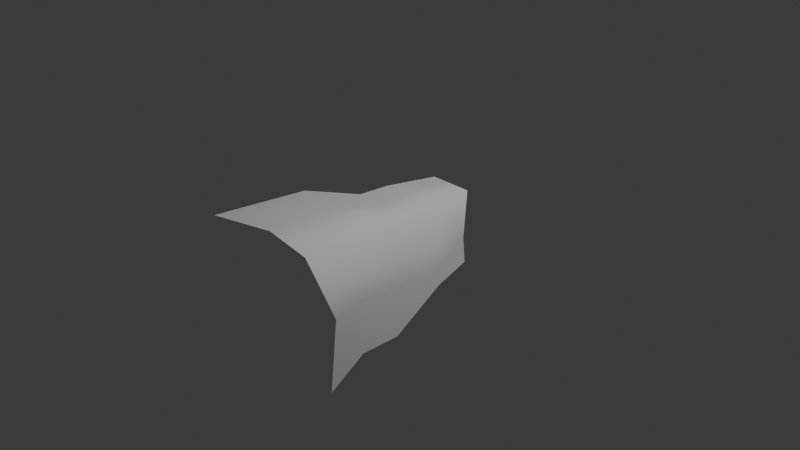 # Source: rope_net_resting.blend  (saved by Blender 4.1.23; exported with 4.5.12 LTS)
import bpy
from mathutils import Matrix  # noqa: F401  (used for matrix-valued properties, if any)

bpy.ops.wm.read_factory_settings(use_empty=True)
scene = bpy.context.scene
scene.name = 'Scene'

# ---- collections
col_collection = bpy.data.collections.new('Collection'); scene.collection.children.link(col_collection)

# ---- world
world_world = bpy.data.worlds.new('World'); scene.world = world_world
world_world.use_nodes = True; world_world.node_tree.nodes.clear()
_N = world_world.node_tree.nodes; _L = world_world.node_tree.links
n0 = _N.new('ShaderNodeOutputWorld'); n0.name = 'World Output'; n0.location = (300, 300)
n1 = _N.new('ShaderNodeBackground'); n1.name = 'Background'; n1.location = (10, 300)
n1.inputs[0].default_value = (0.05088, 0.05088, 0.05088, 1.0)
_L.new(n1.outputs[0], n0.inputs[0])
n0.is_active_output = True
world_world.color = (0.05088, 0.05088, 0.05088)
world_world.use_sun_shadow = False
world_world.sun_shadow_jitter_overblur = 0.0

# ---- cameras
cam_camera = bpy.data.cameras.new('Camera')
cam_camera.clip_end = 100.0
cam_camera.ortho_scale = 7.314

# ---- lights
light_light = bpy.data.lights.new('Light', 'POINT')
light_light.transmission_factor = 0.0
light_light.energy = 1000.0
light_light.shadow_soft_size = 0.1
light_light.shadow_maximum_resolution = 0.006
light_light.use_absolute_resolution = True

# ---- meshes
me_plane = bpy.data.meshes.new('Plane')
me_plane.from_pydata([(-1.352, -1.316, 0.0), (0.05844, -1.0, -1.622), (-0.498, 1.0, 0.0), (0.05844, 0.9261, -0.8148), (0.0, -1.221, 0.0), (0.0, 1.0, 0.0), (-1.189, -0.2685, 0.0), (0.05844, -0.5638, -1.34), (0.03101, -0.5638, 0.0), (0.02922, -0.8894, -0.811), (0.02922, 0.9261, -0.5302), (0.09997, -0.5638, -0.6702), (0.05844, -0.08402, -1.339), (0.0, 0.07261, 0.0), (-0.6762, 0.07261, 0.02124), (0.02922, -0.08402, -0.7406), (0.05844, 0.5351, -0.9542), (0.03864, 0.609, 0.0), (0.02922, 0.5351, -0.7758), (-0.6762, 0.4545, 0.0), (-0.249, 1.0, 0.0), (-0.6758, -1.125, 0.0), (-0.5947, -0.4161, 0.02988), (-0.3381, 0.07261, 0.0), (-0.3381, 0.5318, 0.02643)], [], [(18, 16, 3, 10), (24, 17, 5, 20), (21, 4, 8, 22), (9, 1, 7, 11), (4, 9, 11, 8), (17, 18, 10, 5), (8, 11, 15, 13), (22, 8, 13, 23), (11, 7, 12, 15), (13, 15, 18, 17), (23, 13, 17, 24), (15, 12, 16, 18), (14, 23, 24, 19), (6, 22, 23, 14), (0, 21, 22, 6), (19, 24, 20, 2)])
me_plane.polygons.foreach_set('use_smooth', [True] * 16)
_uv = me_plane.uv_layers.new(name='UVMap')
_uv.uv.foreach_set('vector', [0.75, 0.875, 1.0, 0.875, 1.0, 1.0, 0.75, 1.0, 0.25, 0.875, 0.5, 0.875, 0.5, 1.0, 0.25, 1.0, 0.25, 0.0, 0.5, 0.0, 0.5, 0.5, 0.25, 0.5, 0.75, 0.0, 1.0, 0.0, 1.0, 0.5, 0.75, 0.5, 0.5, 0.0, 0.75, 0.0, 0.75, 0.5, 0.5, 0.5, 0.5, 0.875, 0.75, 0.875, 0.75, 1.0, 0.5, 1.0, 0.5, 0.5, 0.75, 0.5, 0.75, 0.75, 0.5, 0.75, 0.25, 0.5, 0.5, 0.5, 0.5, 0.75, 0.25, 0.75, 0.75, 0.5, 1.0, 0.5, 1.0, 0.75, 0.75, 0.75, 0.5, 0.75, 0.75, 0.75, 0.75, 0.875, 0.5, 0.875, 0.25, 0.75, 0.5, 0.75, 0.5, 0.875, 0.25, 0.875, 0.75, 0.75, 1.0, 0.75, 1.0, 0.875, 0.75, 0.875, 0.0, 0.75, 0.25, 0.75, 0.25, 0.875, 0.0, 0.875, 0.0, 0.5, 0.25, 0.5, 0.25, 0.75, 0.0, 0.75, 0.0, 0.0, 0.25, 0.0, 0.25, 0.5, 0.0, 0.5, 0.0, 0.875, 0.25, 0.875, 0.25, 1.0, 0.0, 1.0])
me_plane.update()

# ---- objects
ob_light = bpy.data.objects.new('Light', light_light)
ob_camera = bpy.data.objects.new('Camera', cam_camera)
ob_plane = bpy.data.objects.new('Plane', me_plane)

# ---- transforms, parenting, visibility, modifiers, constraints
ob_light.location = (4.076, 1.005, 5.904)
ob_light.rotation_euler = (0.6503, 0.05522, 1.866)
ob_light.lock_rotations_4d = False
ob_light.empty_display_type = 'ARROWS'
ob_light.color = (0.0, 0.0, 0.0, 0.0)
ob_light.lineart.crease_threshold = 0.0
ob_camera.location = (7.359, -6.926, 4.958)
ob_camera.rotation_euler = (1.109, 0.0, 0.8149)
ob_camera.lock_rotations_4d = False
ob_camera.empty_display_type = 'ARROWS'
ob_camera.color = (0.0, 0.0, 0.0, 0.0)
ob_camera.display_type = 'WIRE'
ob_camera.lineart.crease_threshold = 0.0
ob_plane.location = (0.0, 0.0, 0.0)

# ---- collection membership
col_collection.objects.link(ob_light)
col_collection.objects.link(ob_camera)
col_collection.objects.link(ob_plane)

# ---- scene / render settings (as saved in the file)
scene.camera = ob_camera
scene.frame_start = 1; scene.frame_end = 250; scene.frame_set(1)
scene.render.engine = 'BLENDER_EEVEE_NEXT'
scene.cycles.sampling_pattern = 'TABULATED_SOBOL'
scene.eevee.ray_tracing_options.trace_max_roughness = 0.0
bpy.context.view_layer.update()
